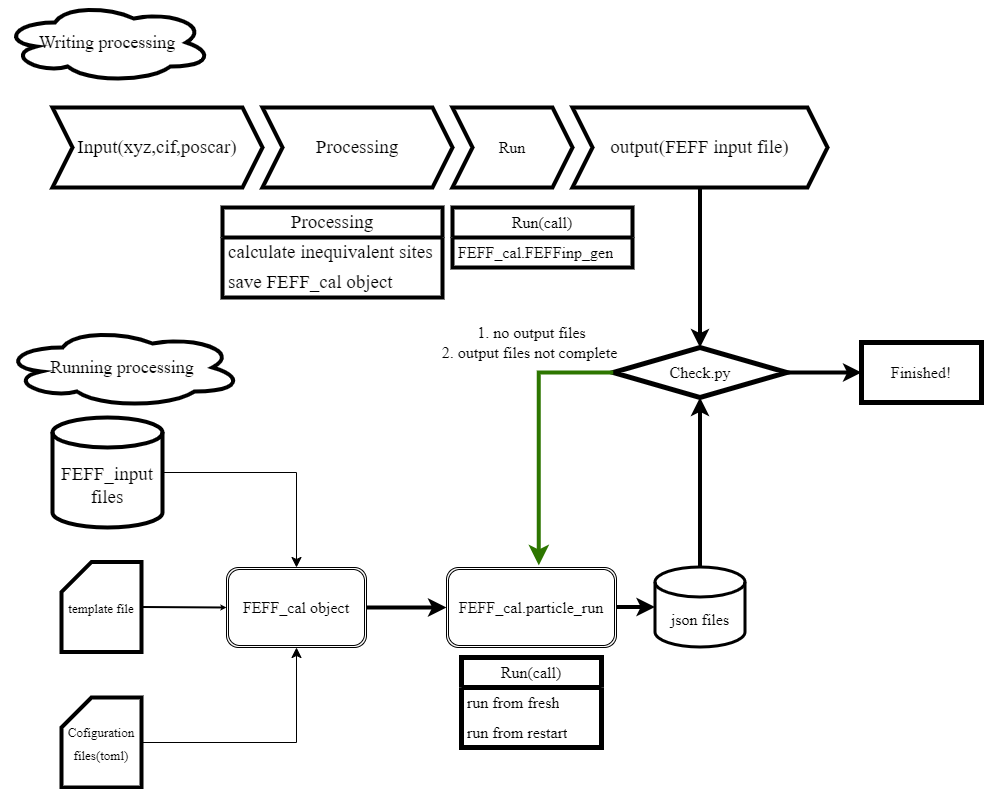

The diagram above was exported from draw.io. Its source (the exported page's mxGraphModel, read from the mxfile embedded in the PNG):
<mxGraphModel dx="2130" dy="1010" grid="1" gridSize="10" guides="1" tooltips="1" connect="1" arrows="1" fold="1" page="1" pageScale="1" pageWidth="850" pageHeight="1100" math="0" shadow="0">
  <root>
    <mxCell id="0" />
    <mxCell id="1" parent="0" />
    <mxCell id="4" value="Writing processing" style="ellipse;shape=cloud;whiteSpace=wrap;html=1;strokeWidth=4;fontFamily=Times New Roman;fontSize=18;fillColor=none;" parent="1" vertex="1">
      <mxGeometry x="-9" y="115" width="210" height="80" as="geometry" />
    </mxCell>
    <mxCell id="10" value="&lt;font style=&quot;font-size: 19px;&quot;&gt;Input(xyz,cif,poscar)&lt;/font&gt;" style="shape=step;perimeter=stepPerimeter;whiteSpace=wrap;html=1;fixedSize=1;labelBorderColor=none;strokeWidth=4;fontFamily=Times New Roman;fontSize=17;fillColor=none;" parent="1" vertex="1">
      <mxGeometry x="41" y="220" width="210" height="80" as="geometry" />
    </mxCell>
    <mxCell id="11" value="Processing" style="shape=step;perimeter=stepPerimeter;whiteSpace=wrap;html=1;fixedSize=1;labelBorderColor=none;strokeWidth=4;fontFamily=Times New Roman;fontSize=19;fillColor=none;" parent="1" vertex="1">
      <mxGeometry x="251" y="220" width="190" height="80" as="geometry" />
    </mxCell>
    <mxCell id="12" value="output(FEFF input file)" style="shape=step;perimeter=stepPerimeter;whiteSpace=wrap;html=1;fixedSize=1;labelBorderColor=none;strokeWidth=4;fontFamily=Times New Roman;fontSize=19;fillColor=none;" parent="1" vertex="1">
      <mxGeometry x="561" y="220" width="255" height="80" as="geometry" />
    </mxCell>
    <mxCell id="13" value="Running processing" style="ellipse;shape=cloud;whiteSpace=wrap;html=1;strokeWidth=4;fontFamily=Times New Roman;fontSize=18;fillColor=none;" parent="1" vertex="1">
      <mxGeometry x="-9" y="440" width="240" height="80" as="geometry" />
    </mxCell>
    <mxCell id="17" value="Processing" style="swimlane;fontStyle=0;childLayout=stackLayout;horizontal=1;startSize=30;horizontalStack=0;resizeParent=1;resizeParentMax=0;resizeLast=0;collapsible=1;marginBottom=0;whiteSpace=wrap;html=1;labelBorderColor=none;strokeWidth=4;fontFamily=Times New Roman;fontSize=19;fillColor=none;" parent="1" vertex="1">
      <mxGeometry x="211" y="320" width="220" height="90" as="geometry" />
    </mxCell>
    <mxCell id="18" value="calculate inequivalent sites" style="text;strokeColor=none;fillColor=none;align=left;verticalAlign=middle;spacingLeft=4;spacingRight=4;overflow=hidden;points=[[0,0.5],[1,0.5]];portConstraint=eastwest;rotatable=0;whiteSpace=wrap;html=1;labelBorderColor=none;strokeWidth=4;fontFamily=Times New Roman;fontSize=19;" parent="17" vertex="1">
      <mxGeometry y="30" width="220" height="30" as="geometry" />
    </mxCell>
    <mxCell id="19" value="save FEFF_cal object" style="text;strokeColor=none;fillColor=none;align=left;verticalAlign=middle;spacingLeft=4;spacingRight=4;overflow=hidden;points=[[0,0.5],[1,0.5]];portConstraint=eastwest;rotatable=0;whiteSpace=wrap;html=1;labelBorderColor=none;strokeWidth=4;fontFamily=Times New Roman;fontSize=19;" parent="17" vertex="1">
      <mxGeometry y="60" width="220" height="30" as="geometry" />
    </mxCell>
    <mxCell id="21" value="FEFF_input files" style="shape=cylinder3;whiteSpace=wrap;html=1;boundedLbl=1;backgroundOutline=1;size=15;labelBorderColor=none;strokeWidth=4;fontFamily=Times New Roman;fontSize=19;fillColor=none;" parent="1" vertex="1">
      <mxGeometry x="41" y="530" width="110" height="110" as="geometry" />
    </mxCell>
    <mxCell id="26" value="&lt;font style=&quot;font-size: 13px;&quot;&gt;Cofiguration files(toml)&lt;/font&gt;" style="shape=card;whiteSpace=wrap;html=1;labelBorderColor=none;strokeWidth=4;fontFamily=Times New Roman;fontSize=19;fillColor=none;" parent="1" vertex="1">
      <mxGeometry x="50" y="810" width="80" height="90" as="geometry" />
    </mxCell>
    <mxCell id="29" value="&lt;font style=&quot;font-size: 16px;&quot;&gt;FEFF_cal object&lt;/font&gt;" style="shape=ext;double=1;rounded=1;whiteSpace=wrap;html=1;shadow=0;labelBorderColor=none;sketch=0;strokeWidth=1;fontFamily=Times New Roman;fontSize=13;fillColor=none;" parent="1" vertex="1">
      <mxGeometry x="215" y="680" width="140" height="80" as="geometry" />
    </mxCell>
    <mxCell id="32" value="" style="edgeStyle=elbowEdgeStyle;elbow=vertical;endArrow=classic;html=1;curved=0;rounded=0;endSize=8;startSize=8;fontFamily=Times New Roman;fontSize=16;entryX=0.5;entryY=0;entryDx=0;entryDy=0;exitX=1;exitY=0.5;exitDx=0;exitDy=0;exitPerimeter=0;" parent="1" source="21" target="29" edge="1">
      <mxGeometry width="50" height="50" relative="1" as="geometry">
        <mxPoint x="175" y="720" as="sourcePoint" />
        <mxPoint x="225" y="670" as="targetPoint" />
        <Array as="points">
          <mxPoint x="220" y="585" />
          <mxPoint x="205" y="720" />
        </Array>
      </mxGeometry>
    </mxCell>
    <mxCell id="33" value="" style="edgeStyle=elbowEdgeStyle;elbow=vertical;endArrow=classic;html=1;curved=0;rounded=0;endSize=8;startSize=8;fontFamily=Times New Roman;fontSize=16;exitX=1;exitY=0.5;exitDx=0;exitDy=0;exitPerimeter=0;entryX=0.5;entryY=1;entryDx=0;entryDy=0;" parent="1" source="26" target="29" edge="1">
      <mxGeometry width="50" height="50" relative="1" as="geometry">
        <mxPoint x="115" y="680" as="sourcePoint" />
        <mxPoint x="165" y="630" as="targetPoint" />
        <Array as="points">
          <mxPoint x="220" y="855" />
        </Array>
      </mxGeometry>
    </mxCell>
    <mxCell id="34" value="Run" style="shape=step;perimeter=stepPerimeter;whiteSpace=wrap;html=1;fixedSize=1;shadow=0;labelBorderColor=none;sketch=0;strokeWidth=4;fontFamily=Times New Roman;fontSize=16;fillColor=none;" parent="1" vertex="1">
      <mxGeometry x="441" y="220" width="120" height="80" as="geometry" />
    </mxCell>
    <mxCell id="35" value="Run(call)" style="swimlane;fontStyle=0;childLayout=stackLayout;horizontal=1;startSize=30;horizontalStack=0;resizeParent=1;resizeParentMax=0;resizeLast=0;collapsible=1;marginBottom=0;whiteSpace=wrap;html=1;shadow=0;labelBorderColor=none;sketch=0;strokeWidth=4;fontFamily=Times New Roman;fontSize=16;fillColor=none;" parent="1" vertex="1">
      <mxGeometry x="441" y="320" width="180" height="60" as="geometry" />
    </mxCell>
    <mxCell id="36" value="FEFF_cal.FEFFinp_gen" style="text;strokeColor=none;fillColor=none;align=left;verticalAlign=middle;spacingLeft=4;spacingRight=4;overflow=hidden;points=[[0,0.5],[1,0.5]];portConstraint=eastwest;rotatable=0;whiteSpace=wrap;html=1;shadow=0;labelBorderColor=none;sketch=0;strokeWidth=4;fontFamily=Times New Roman;fontSize=16;" parent="35" vertex="1">
      <mxGeometry y="30" width="180" height="30" as="geometry" />
    </mxCell>
    <mxCell id="40" value="FEFF_cal.particle_run" style="shape=ext;double=1;rounded=1;whiteSpace=wrap;html=1;shadow=0;labelBorderColor=none;sketch=0;strokeWidth=1;fontFamily=Times New Roman;fontSize=16;fillColor=none;" parent="1" vertex="1">
      <mxGeometry x="435" y="680" width="170" height="80" as="geometry" />
    </mxCell>
    <mxCell id="41" value="" style="endArrow=classic;html=1;fontFamily=Times New Roman;fontSize=16;exitX=1;exitY=0.5;exitDx=0;exitDy=0;entryX=0;entryY=0.5;entryDx=0;entryDy=0;strokeWidth=4;" parent="1" source="29" target="40" edge="1">
      <mxGeometry width="50" height="50" relative="1" as="geometry">
        <mxPoint x="425" y="630" as="sourcePoint" />
        <mxPoint x="475" y="580" as="targetPoint" />
      </mxGeometry>
    </mxCell>
    <mxCell id="42" value="" style="endArrow=classic;html=1;fontFamily=Times New Roman;fontSize=16;exitX=1;exitY=0.5;exitDx=0;exitDy=0;entryX=0;entryY=0.5;entryDx=0;entryDy=0;strokeWidth=4;" parent="1" target="43" edge="1">
      <mxGeometry width="50" height="50" relative="1" as="geometry">
        <mxPoint x="605" y="719.5" as="sourcePoint" />
        <mxPoint x="685" y="719.5" as="targetPoint" />
      </mxGeometry>
    </mxCell>
    <mxCell id="43" value="json files" style="shape=cylinder3;whiteSpace=wrap;html=1;boundedLbl=1;backgroundOutline=1;size=15;shadow=0;labelBorderColor=none;sketch=0;strokeWidth=3;fontFamily=Times New Roman;fontSize=16;fillColor=none;" parent="1" vertex="1">
      <mxGeometry x="643.5" y="679.5" width="90" height="80" as="geometry" />
    </mxCell>
    <mxCell id="44" value="&lt;font style=&quot;font-size: 13px;&quot;&gt;template file&lt;/font&gt;" style="shape=card;whiteSpace=wrap;html=1;labelBorderColor=none;strokeWidth=4;fontFamily=Times New Roman;fontSize=19;fillColor=none;" parent="1" vertex="1">
      <mxGeometry x="50" y="674.5" width="80" height="90" as="geometry" />
    </mxCell>
    <mxCell id="46" value="" style="endArrow=classic;html=1;strokeWidth=2;fontFamily=Times New Roman;fontSize=16;startSize=3;endSize=0;exitX=1;exitY=0.5;exitDx=0;exitDy=0;exitPerimeter=0;entryX=0;entryY=0.5;entryDx=0;entryDy=0;" parent="1" source="44" target="29" edge="1">
      <mxGeometry width="50" height="50" relative="1" as="geometry">
        <mxPoint x="151" y="744.5" as="sourcePoint" />
        <mxPoint x="201" y="694.5" as="targetPoint" />
      </mxGeometry>
    </mxCell>
    <mxCell id="47" value="&lt;span style=&quot;font-size: 16px;&quot;&gt;&lt;font face=&quot;Times New Roman&quot;&gt;Run(call)&lt;/font&gt;&lt;/span&gt;" style="swimlane;fontStyle=0;childLayout=stackLayout;horizontal=1;startSize=30;horizontalStack=0;resizeParent=1;resizeParentMax=0;resizeLast=0;collapsible=1;marginBottom=0;whiteSpace=wrap;html=1;strokeWidth=5;" vertex="1" parent="1">
      <mxGeometry x="450" y="770" width="140" height="90" as="geometry" />
    </mxCell>
    <mxCell id="48" value="&lt;font face=&quot;Times New Roman&quot; style=&quot;font-size: 16px;&quot;&gt;run from fresh&lt;/font&gt;" style="text;strokeColor=none;fillColor=none;align=left;verticalAlign=middle;spacingLeft=4;spacingRight=4;overflow=hidden;points=[[0,0.5],[1,0.5]];portConstraint=eastwest;rotatable=0;whiteSpace=wrap;html=1;" vertex="1" parent="47">
      <mxGeometry y="30" width="140" height="30" as="geometry" />
    </mxCell>
    <mxCell id="49" value="&lt;font face=&quot;Times New Roman&quot; style=&quot;font-size: 16px;&quot;&gt;run from restart&lt;/font&gt;" style="text;strokeColor=none;fillColor=none;align=left;verticalAlign=middle;spacingLeft=4;spacingRight=4;overflow=hidden;points=[[0,0.5],[1,0.5]];portConstraint=eastwest;rotatable=0;whiteSpace=wrap;html=1;" vertex="1" parent="47">
      <mxGeometry y="60" width="140" height="30" as="geometry" />
    </mxCell>
    <mxCell id="52" value="" style="endArrow=classic;html=1;fontFamily=Times New Roman;fontSize=16;exitX=0.5;exitY=1;exitDx=0;exitDy=0;entryX=0.5;entryY=0;entryDx=0;entryDy=0;strokeWidth=4;" edge="1" parent="1" source="12" target="57">
      <mxGeometry width="50" height="50" relative="1" as="geometry">
        <mxPoint x="570" y="540" as="sourcePoint" />
        <mxPoint x="688.5" y="460" as="targetPoint" />
      </mxGeometry>
    </mxCell>
    <mxCell id="53" value="" style="endArrow=classic;html=1;strokeWidth=4;fontFamily=Times New Roman;fontSize=16;exitX=0.5;exitY=0;exitDx=0;exitDy=0;exitPerimeter=0;entryX=0.5;entryY=1;entryDx=0;entryDy=0;" edge="1" parent="1" source="43" target="57">
      <mxGeometry width="50" height="50" relative="1" as="geometry">
        <mxPoint x="570" y="540" as="sourcePoint" />
        <mxPoint x="688.5" y="510" as="targetPoint" />
      </mxGeometry>
    </mxCell>
    <mxCell id="57" value="Check.py" style="rhombus;whiteSpace=wrap;html=1;strokeWidth=5;fontFamily=Times New Roman;fontSize=16;" vertex="1" parent="1">
      <mxGeometry x="601.75" y="460" width="173.5" height="50" as="geometry" />
    </mxCell>
    <mxCell id="58" value="" style="edgeStyle=segmentEdgeStyle;endArrow=classic;html=1;curved=0;rounded=0;endSize=8;startSize=8;strokeWidth=4;fontFamily=Times New Roman;fontSize=16;exitX=0;exitY=0.5;exitDx=0;exitDy=0;entryX=0.543;entryY=-0.027;entryDx=0;entryDy=0;entryPerimeter=0;fillColor=#60a917;strokeColor=#2D7600;" edge="1" parent="1" source="57" target="40">
      <mxGeometry width="50" height="50" relative="1" as="geometry">
        <mxPoint x="440" y="580" as="sourcePoint" />
        <mxPoint x="490" y="530" as="targetPoint" />
      </mxGeometry>
    </mxCell>
    <mxCell id="59" value="1. no output files&lt;br&gt;2. output files not complete&amp;nbsp;" style="text;html=1;align=center;verticalAlign=middle;resizable=0;points=[];autosize=1;strokeColor=none;fillColor=none;fontSize=16;fontFamily=Times New Roman;" vertex="1" parent="1">
      <mxGeometry x="420" y="430" width="200" height="50" as="geometry" />
    </mxCell>
    <mxCell id="60" value="" style="endArrow=classic;html=1;strokeWidth=4;fontFamily=Times New Roman;fontSize=16;exitX=1;exitY=0.5;exitDx=0;exitDy=0;" edge="1" parent="1" source="57" target="61">
      <mxGeometry width="50" height="50" relative="1" as="geometry">
        <mxPoint x="600" y="570" as="sourcePoint" />
        <mxPoint x="840" y="485" as="targetPoint" />
      </mxGeometry>
    </mxCell>
    <mxCell id="61" value="Finished!" style="rounded=0;whiteSpace=wrap;html=1;strokeWidth=5;fontFamily=Times New Roman;fontSize=16;" vertex="1" parent="1">
      <mxGeometry x="850" y="455" width="120" height="60" as="geometry" />
    </mxCell>
  </root>
</mxGraphModel>